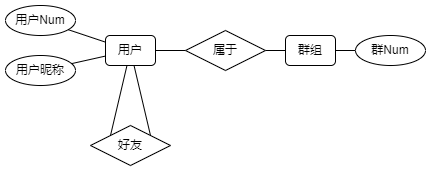

The diagram above was exported from draw.io. Its source (the exported page's mxGraphModel, read from the mxfile embedded in the PNG):
<mxGraphModel dx="593" dy="371" grid="1" gridSize="10" guides="1" tooltips="1" connect="1" arrows="1" fold="1" page="1" pageScale="1" pageWidth="1100" pageHeight="850" math="0" shadow="0">
  <root>
    <mxCell id="0" />
    <mxCell id="1" parent="0" />
    <mxCell id="vSaxTspU4xXUOiVAVd8F-6" style="rounded=0;orthogonalLoop=1;jettySize=auto;html=1;endArrow=none;endFill=0;" edge="1" parent="1" source="vSaxTspU4xXUOiVAVd8F-2" target="vSaxTspU4xXUOiVAVd8F-3">
      <mxGeometry relative="1" as="geometry" />
    </mxCell>
    <mxCell id="vSaxTspU4xXUOiVAVd8F-8" style="edgeStyle=none;rounded=0;orthogonalLoop=1;jettySize=auto;html=1;endArrow=none;endFill=0;" edge="1" parent="1" source="vSaxTspU4xXUOiVAVd8F-2" target="vSaxTspU4xXUOiVAVd8F-4">
      <mxGeometry relative="1" as="geometry" />
    </mxCell>
    <mxCell id="vSaxTspU4xXUOiVAVd8F-2" value="用户" style="rounded=1;whiteSpace=wrap;html=1;" vertex="1" parent="1">
      <mxGeometry x="300" y="210" width="50" height="30" as="geometry" />
    </mxCell>
    <mxCell id="vSaxTspU4xXUOiVAVd8F-3" value="用户Num" style="ellipse;whiteSpace=wrap;html=1;" vertex="1" parent="1">
      <mxGeometry x="200" y="180" width="70" height="30" as="geometry" />
    </mxCell>
    <mxCell id="vSaxTspU4xXUOiVAVd8F-14" style="edgeStyle=none;rounded=0;orthogonalLoop=1;jettySize=auto;html=1;endArrow=none;endFill=0;" edge="1" parent="1" source="vSaxTspU4xXUOiVAVd8F-4" target="vSaxTspU4xXUOiVAVd8F-11">
      <mxGeometry relative="1" as="geometry" />
    </mxCell>
    <mxCell id="vSaxTspU4xXUOiVAVd8F-4" value="属于" style="rhombus;whiteSpace=wrap;html=1;" vertex="1" parent="1">
      <mxGeometry x="380" y="205" width="80" height="40" as="geometry" />
    </mxCell>
    <mxCell id="vSaxTspU4xXUOiVAVd8F-10" style="edgeStyle=none;rounded=0;orthogonalLoop=1;jettySize=auto;html=1;endArrow=none;endFill=0;" edge="1" parent="1" source="vSaxTspU4xXUOiVAVd8F-9" target="vSaxTspU4xXUOiVAVd8F-2">
      <mxGeometry relative="1" as="geometry" />
    </mxCell>
    <mxCell id="vSaxTspU4xXUOiVAVd8F-9" value="用户昵称" style="ellipse;whiteSpace=wrap;html=1;" vertex="1" parent="1">
      <mxGeometry x="200" y="230" width="70" height="30" as="geometry" />
    </mxCell>
    <mxCell id="vSaxTspU4xXUOiVAVd8F-13" style="edgeStyle=none;rounded=0;orthogonalLoop=1;jettySize=auto;html=1;endArrow=none;endFill=0;" edge="1" parent="1" source="vSaxTspU4xXUOiVAVd8F-11" target="vSaxTspU4xXUOiVAVd8F-12">
      <mxGeometry relative="1" as="geometry" />
    </mxCell>
    <mxCell id="vSaxTspU4xXUOiVAVd8F-11" value="群组" style="rounded=1;whiteSpace=wrap;html=1;" vertex="1" parent="1">
      <mxGeometry x="480" y="210" width="50" height="30" as="geometry" />
    </mxCell>
    <mxCell id="vSaxTspU4xXUOiVAVd8F-12" value="群Num" style="ellipse;whiteSpace=wrap;html=1;" vertex="1" parent="1">
      <mxGeometry x="550" y="210" width="70" height="30" as="geometry" />
    </mxCell>
    <mxCell id="vSaxTspU4xXUOiVAVd8F-16" style="edgeStyle=none;rounded=0;orthogonalLoop=1;jettySize=auto;html=1;endArrow=none;endFill=0;exitX=0;exitY=0;exitDx=0;exitDy=0;" edge="1" parent="1" source="vSaxTspU4xXUOiVAVd8F-15" target="vSaxTspU4xXUOiVAVd8F-2">
      <mxGeometry relative="1" as="geometry" />
    </mxCell>
    <mxCell id="vSaxTspU4xXUOiVAVd8F-17" style="edgeStyle=none;rounded=0;orthogonalLoop=1;jettySize=auto;html=1;endArrow=none;endFill=0;exitX=1;exitY=0;exitDx=0;exitDy=0;" edge="1" parent="1" source="vSaxTspU4xXUOiVAVd8F-15" target="vSaxTspU4xXUOiVAVd8F-2">
      <mxGeometry relative="1" as="geometry" />
    </mxCell>
    <mxCell id="vSaxTspU4xXUOiVAVd8F-15" value="好友" style="rhombus;whiteSpace=wrap;html=1;" vertex="1" parent="1">
      <mxGeometry x="285" y="300" width="80" height="40" as="geometry" />
    </mxCell>
  </root>
</mxGraphModel>